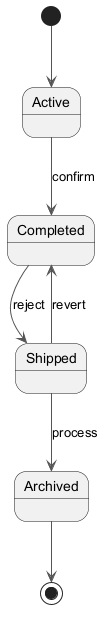

The diagram above was rendered by PlantUML. Its source (embedded in the PNG):
@startuml
skinparam monochrome true
skinparam ArrowColor #555555
[*] --> Active
Active --> Completed : confirm
Completed --> Shipped : reject
Shipped --> Archived : process
Shipped --> Completed : revert
Archived --> [*]
@enduml